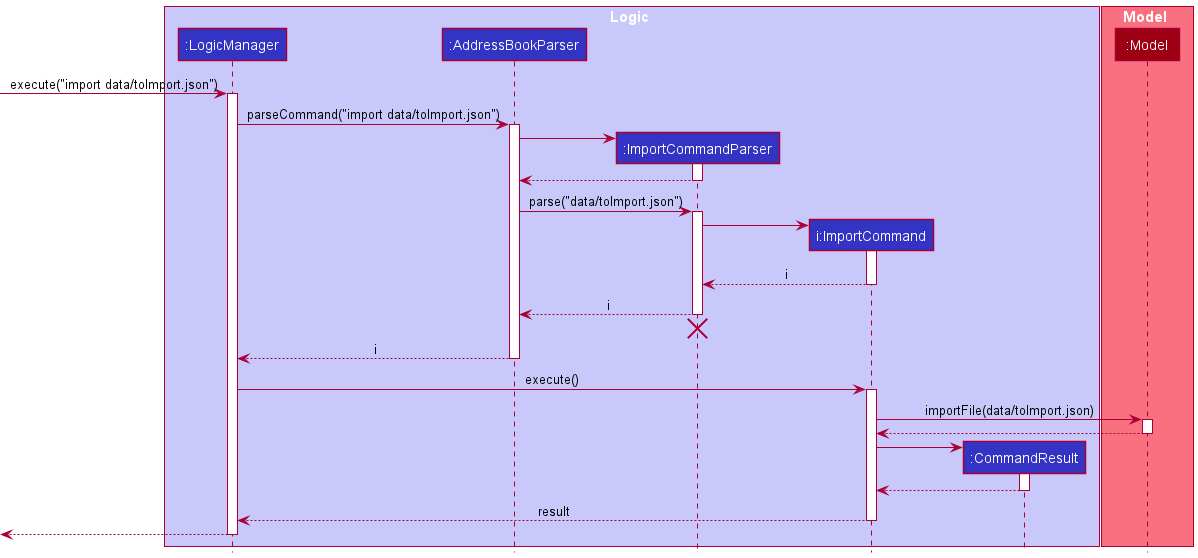

The diagram above was rendered by PlantUML. Its source (embedded in the PNG):
@startuml
!include style.puml

box Logic LOGIC_COLOR_T1
participant ":LogicManager" as LogicManager LOGIC_COLOR
participant ":AddressBookParser" as AddressBookParser LOGIC_COLOR
participant ":ImportCommandParser" as ImportCommandParser LOGIC_COLOR
participant "i:ImportCommand" as ImportCommand LOGIC_COLOR
participant ":CommandResult" as CommandResult LOGIC_COLOR
end box

box Model MODEL_COLOR_T1
participant ":Model" as Model MODEL_COLOR
end box

[-> LogicManager : execute("import data/toImport.json")
activate LogicManager

LogicManager -> AddressBookParser : parseCommand("import data/toImport.json")
activate AddressBookParser

create ImportCommandParser
AddressBookParser -> ImportCommandParser
activate ImportCommandParser

ImportCommandParser --> AddressBookParser
deactivate ImportCommandParser

AddressBookParser -> ImportCommandParser : parse("data/toImport.json")
activate ImportCommandParser

create ImportCommand
ImportCommandParser -> ImportCommand
activate ImportCommand

ImportCommand --> ImportCommandParser : i
deactivate ImportCommand

ImportCommandParser --> AddressBookParser : i
deactivate ImportCommandParser

'Hidden arrow to position the destroy marker below the end of the activation bar.
ImportCommandParser -[hidden]-> AddressBookParser
destroy ImportCommandParser

AddressBookParser --> LogicManager : i
deactivate AddressBookParser

LogicManager -> ImportCommand : execute()
activate ImportCommand

ImportCommand -> Model : importFile(data/toImport.json)
activate Model

Model --> ImportCommand
deactivate Model

create CommandResult
ImportCommand -> CommandResult
activate CommandResult

CommandResult --> ImportCommand
deactivate CommandResult

ImportCommand --> LogicManager : result
deactivate ImportCommand

[<--LogicManager
deactivate LogicManager
@enduml